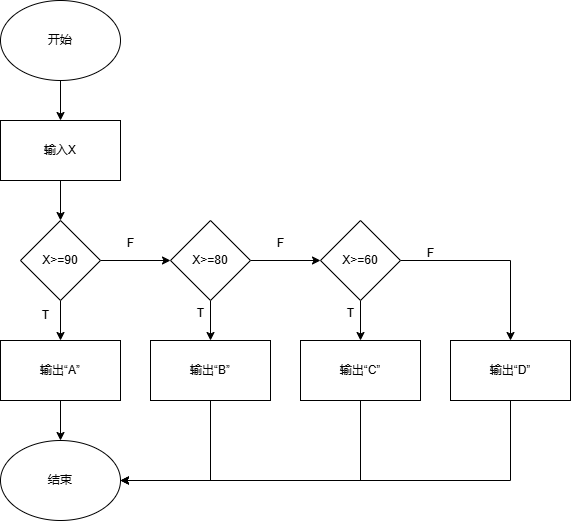

The diagram above was exported from draw.io. Its source (the exported page's mxGraphModel, read from the mxfile embedded in the PNG):
<mxGraphModel dx="945" dy="644" grid="1" gridSize="10" guides="1" tooltips="1" connect="1" arrows="1" fold="1" page="1" pageScale="1" pageWidth="827" pageHeight="1169" math="0" shadow="0">
  <root>
    <mxCell id="0" />
    <mxCell id="1" parent="0" />
    <mxCell id="jGN2cK12Vi9ootBoaOsY-9" style="edgeStyle=orthogonalEdgeStyle;rounded=0;orthogonalLoop=1;jettySize=auto;html=1;exitX=0.5;exitY=1;exitDx=0;exitDy=0;entryX=0.5;entryY=0;entryDx=0;entryDy=0;" parent="1" source="jGN2cK12Vi9ootBoaOsY-1" target="jGN2cK12Vi9ootBoaOsY-2" edge="1">
      <mxGeometry relative="1" as="geometry" />
    </mxCell>
    <mxCell id="jGN2cK12Vi9ootBoaOsY-1" value="开始" style="ellipse;whiteSpace=wrap;html=1;" parent="1" vertex="1">
      <mxGeometry x="300" y="80" width="120" height="80" as="geometry" />
    </mxCell>
    <mxCell id="jGN2cK12Vi9ootBoaOsY-10" style="edgeStyle=orthogonalEdgeStyle;rounded=0;orthogonalLoop=1;jettySize=auto;html=1;exitX=0.5;exitY=1;exitDx=0;exitDy=0;entryX=0.5;entryY=0;entryDx=0;entryDy=0;" parent="1" source="jGN2cK12Vi9ootBoaOsY-2" target="jGN2cK12Vi9ootBoaOsY-3" edge="1">
      <mxGeometry relative="1" as="geometry" />
    </mxCell>
    <mxCell id="jGN2cK12Vi9ootBoaOsY-2" value="输入X" style="rounded=0;whiteSpace=wrap;html=1;" parent="1" vertex="1">
      <mxGeometry x="300" y="200" width="120" height="60" as="geometry" />
    </mxCell>
    <mxCell id="jGN2cK12Vi9ootBoaOsY-11" style="edgeStyle=orthogonalEdgeStyle;rounded=0;orthogonalLoop=1;jettySize=auto;html=1;exitX=0.5;exitY=1;exitDx=0;exitDy=0;entryX=0.5;entryY=0;entryDx=0;entryDy=0;" parent="1" source="jGN2cK12Vi9ootBoaOsY-3" target="jGN2cK12Vi9ootBoaOsY-4" edge="1">
      <mxGeometry relative="1" as="geometry" />
    </mxCell>
    <mxCell id="jGN2cK12Vi9ootBoaOsY-13" style="edgeStyle=orthogonalEdgeStyle;rounded=0;orthogonalLoop=1;jettySize=auto;html=1;exitX=1;exitY=0.5;exitDx=0;exitDy=0;entryX=0;entryY=0.5;entryDx=0;entryDy=0;" parent="1" source="jGN2cK12Vi9ootBoaOsY-3" target="jGN2cK12Vi9ootBoaOsY-6" edge="1">
      <mxGeometry relative="1" as="geometry" />
    </mxCell>
    <mxCell id="jGN2cK12Vi9ootBoaOsY-3" value="X&amp;gt;=90" style="rhombus;whiteSpace=wrap;html=1;" parent="1" vertex="1">
      <mxGeometry x="320" y="300" width="80" height="80" as="geometry" />
    </mxCell>
    <mxCell id="jGN2cK12Vi9ootBoaOsY-12" style="edgeStyle=orthogonalEdgeStyle;rounded=0;orthogonalLoop=1;jettySize=auto;html=1;exitX=0.5;exitY=1;exitDx=0;exitDy=0;entryX=0.5;entryY=0;entryDx=0;entryDy=0;" parent="1" source="jGN2cK12Vi9ootBoaOsY-4" target="jGN2cK12Vi9ootBoaOsY-5" edge="1">
      <mxGeometry relative="1" as="geometry" />
    </mxCell>
    <mxCell id="jGN2cK12Vi9ootBoaOsY-4" value="输出“A”" style="rounded=0;whiteSpace=wrap;html=1;" parent="1" vertex="1">
      <mxGeometry x="300" y="420" width="120" height="60" as="geometry" />
    </mxCell>
    <mxCell id="jGN2cK12Vi9ootBoaOsY-5" value="结束" style="ellipse;whiteSpace=wrap;html=1;" parent="1" vertex="1">
      <mxGeometry x="300" y="520" width="120" height="80" as="geometry" />
    </mxCell>
    <mxCell id="jGN2cK12Vi9ootBoaOsY-14" style="edgeStyle=orthogonalEdgeStyle;rounded=0;orthogonalLoop=1;jettySize=auto;html=1;exitX=1;exitY=0.5;exitDx=0;exitDy=0;" parent="1" source="jGN2cK12Vi9ootBoaOsY-6" target="jGN2cK12Vi9ootBoaOsY-7" edge="1">
      <mxGeometry relative="1" as="geometry" />
    </mxCell>
    <mxCell id="jGN2cK12Vi9ootBoaOsY-18" style="edgeStyle=orthogonalEdgeStyle;rounded=0;orthogonalLoop=1;jettySize=auto;html=1;exitX=0.5;exitY=1;exitDx=0;exitDy=0;entryX=0.5;entryY=0;entryDx=0;entryDy=0;" parent="1" source="jGN2cK12Vi9ootBoaOsY-6" target="jGN2cK12Vi9ootBoaOsY-15" edge="1">
      <mxGeometry relative="1" as="geometry" />
    </mxCell>
    <mxCell id="jGN2cK12Vi9ootBoaOsY-6" value="X&amp;gt;=80" style="rhombus;whiteSpace=wrap;html=1;" parent="1" vertex="1">
      <mxGeometry x="470" y="300" width="80" height="80" as="geometry" />
    </mxCell>
    <mxCell id="jGN2cK12Vi9ootBoaOsY-19" style="edgeStyle=orthogonalEdgeStyle;rounded=0;orthogonalLoop=1;jettySize=auto;html=1;exitX=0.5;exitY=1;exitDx=0;exitDy=0;entryX=0.5;entryY=0;entryDx=0;entryDy=0;" parent="1" source="jGN2cK12Vi9ootBoaOsY-7" target="jGN2cK12Vi9ootBoaOsY-17" edge="1">
      <mxGeometry relative="1" as="geometry" />
    </mxCell>
    <mxCell id="jGN2cK12Vi9ootBoaOsY-23" style="edgeStyle=orthogonalEdgeStyle;rounded=0;orthogonalLoop=1;jettySize=auto;html=1;exitX=1;exitY=0.5;exitDx=0;exitDy=0;" parent="1" source="jGN2cK12Vi9ootBoaOsY-7" target="jGN2cK12Vi9ootBoaOsY-22" edge="1">
      <mxGeometry relative="1" as="geometry" />
    </mxCell>
    <mxCell id="jGN2cK12Vi9ootBoaOsY-7" value="X&amp;gt;=60" style="rhombus;whiteSpace=wrap;html=1;" parent="1" vertex="1">
      <mxGeometry x="620" y="300" width="80" height="80" as="geometry" />
    </mxCell>
    <mxCell id="jGN2cK12Vi9ootBoaOsY-25" style="edgeStyle=orthogonalEdgeStyle;rounded=0;orthogonalLoop=1;jettySize=auto;html=1;exitX=0.5;exitY=1;exitDx=0;exitDy=0;entryX=1;entryY=0.5;entryDx=0;entryDy=0;" parent="1" source="jGN2cK12Vi9ootBoaOsY-15" target="jGN2cK12Vi9ootBoaOsY-5" edge="1">
      <mxGeometry relative="1" as="geometry" />
    </mxCell>
    <mxCell id="jGN2cK12Vi9ootBoaOsY-15" value="输出“B”" style="rounded=0;whiteSpace=wrap;html=1;" parent="1" vertex="1">
      <mxGeometry x="450" y="420" width="120" height="60" as="geometry" />
    </mxCell>
    <mxCell id="jGN2cK12Vi9ootBoaOsY-26" style="edgeStyle=orthogonalEdgeStyle;rounded=0;orthogonalLoop=1;jettySize=auto;html=1;exitX=0.5;exitY=1;exitDx=0;exitDy=0;entryX=1;entryY=0.5;entryDx=0;entryDy=0;" parent="1" source="jGN2cK12Vi9ootBoaOsY-17" target="jGN2cK12Vi9ootBoaOsY-5" edge="1">
      <mxGeometry relative="1" as="geometry">
        <mxPoint x="560" y="570" as="targetPoint" />
      </mxGeometry>
    </mxCell>
    <mxCell id="jGN2cK12Vi9ootBoaOsY-17" value="输出“C”" style="rounded=0;whiteSpace=wrap;html=1;" parent="1" vertex="1">
      <mxGeometry x="600" y="420" width="120" height="60" as="geometry" />
    </mxCell>
    <mxCell id="jGN2cK12Vi9ootBoaOsY-27" style="edgeStyle=orthogonalEdgeStyle;rounded=0;orthogonalLoop=1;jettySize=auto;html=1;exitX=0.5;exitY=1;exitDx=0;exitDy=0;entryX=1;entryY=0.5;entryDx=0;entryDy=0;" parent="1" source="jGN2cK12Vi9ootBoaOsY-22" target="jGN2cK12Vi9ootBoaOsY-5" edge="1">
      <mxGeometry relative="1" as="geometry">
        <mxPoint x="810" y="490" as="targetPoint" />
      </mxGeometry>
    </mxCell>
    <mxCell id="jGN2cK12Vi9ootBoaOsY-22" value="输出“D”" style="rounded=0;whiteSpace=wrap;html=1;" parent="1" vertex="1">
      <mxGeometry x="750" y="420" width="120" height="60" as="geometry" />
    </mxCell>
    <mxCell id="jGN2cK12Vi9ootBoaOsY-28" value="T" style="text;html=1;align=center;verticalAlign=middle;resizable=0;points=[];autosize=1;strokeColor=none;fillColor=none;" parent="1" vertex="1">
      <mxGeometry x="330" y="380" width="30" height="30" as="geometry" />
    </mxCell>
    <mxCell id="jGN2cK12Vi9ootBoaOsY-29" value="F" style="text;html=1;align=center;verticalAlign=middle;resizable=0;points=[];autosize=1;strokeColor=none;fillColor=none;" parent="1" vertex="1">
      <mxGeometry x="415" y="308" width="30" height="30" as="geometry" />
    </mxCell>
    <mxCell id="jGN2cK12Vi9ootBoaOsY-30" value="T" style="text;html=1;align=center;verticalAlign=middle;resizable=0;points=[];autosize=1;strokeColor=none;fillColor=none;" parent="1" vertex="1">
      <mxGeometry x="485" y="378" width="30" height="30" as="geometry" />
    </mxCell>
    <mxCell id="jGN2cK12Vi9ootBoaOsY-31" value="F" style="text;html=1;align=center;verticalAlign=middle;resizable=0;points=[];autosize=1;strokeColor=none;fillColor=none;" parent="1" vertex="1">
      <mxGeometry x="565" y="308" width="30" height="30" as="geometry" />
    </mxCell>
    <mxCell id="jGN2cK12Vi9ootBoaOsY-32" value="T" style="text;html=1;align=center;verticalAlign=middle;resizable=0;points=[];autosize=1;strokeColor=none;fillColor=none;" parent="1" vertex="1">
      <mxGeometry x="635" y="378" width="30" height="30" as="geometry" />
    </mxCell>
    <mxCell id="jGN2cK12Vi9ootBoaOsY-33" value="F" style="text;html=1;align=center;verticalAlign=middle;resizable=0;points=[];autosize=1;strokeColor=none;fillColor=none;" parent="1" vertex="1">
      <mxGeometry x="715" y="318" width="30" height="30" as="geometry" />
    </mxCell>
  </root>
</mxGraphModel>